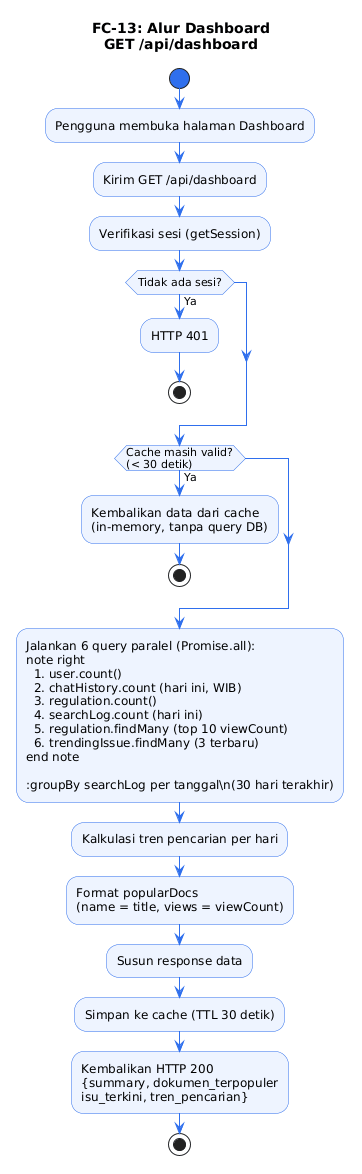

The diagram above was rendered by PlantUML. Its source (embedded in the PNG):
@startuml
title FC-13: Alur Dashboard\nGET /api/dashboard

skinparam ActivityBackgroundColor #EEF4FF
skinparam ActivityBorderColor #2f6fed
skinparam ArrowColor #2f6fed
skinparam ActivityStartColor #2f6fed
skinparam ActivityEndColor #e74c3c

start
:Pengguna membuka halaman Dashboard;
:Kirim GET /api/dashboard;
:Verifikasi sesi (getSession);

if (Tidak ada sesi?) then (Ya)
  :HTTP 401;
  stop
endif

if (Cache masih valid?\n(< 30 detik)) then (Ya)
  :Kembalikan data dari cache\n(in-memory, tanpa query DB);
  stop
endif

:Jalankan 6 query paralel (Promise.all):
note right
  1. user.count()
  2. chatHistory.count (hari ini, WIB)
  3. regulation.count()
  4. searchLog.count (hari ini)
  5. regulation.findMany (top 10 viewCount)
  6. trendingIssue.findMany (3 terbaru)
end note

:groupBy searchLog per tanggal\n(30 hari terakhir);
:Kalkulasi tren pencarian per hari;
:Format popularDocs\n(name = title, views = viewCount);
:Susun response data;
:Simpan ke cache (TTL 30 detik);
:Kembalikan HTTP 200\n{summary, dokumen_terpopuler\nisu_terkini, tren_pencarian};
stop
@enduml